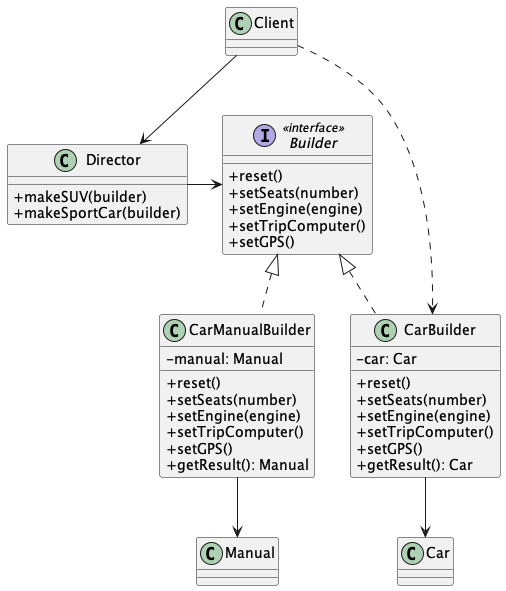

The diagram above was rendered by PlantUML. Its source (embedded in the PNG):
@startuml Builder Pseudocode
skinparam ClassAttributeIconSize 0

interface Builder <<interface>> {
  + reset()
  + setSeats(number)
  + setEngine(engine)
  + setTripComputer()
  + setGPS()
}

class CarBuilder implements Builder {
  - car: Car
  + reset()
  + setSeats(number)
  + setEngine(engine)
  + setTripComputer()
  + setGPS()
  + getResult(): Car
}

class CarManualBuilder implements Builder {
  - manual: Manual
  + reset()
  + setSeats(number)
  + setEngine(engine)
  + setTripComputer()
  + setGPS()
  + getResult(): Manual
}

class Director {
  + makeSUV(builder)
  + makeSportCar(builder)
}

Director -> Builder

class Client

Client --> Director
Client ..> CarBuilder

class Car
class Manual

CarBuilder --> Car
CarManualBuilder --> Manual
@enduml